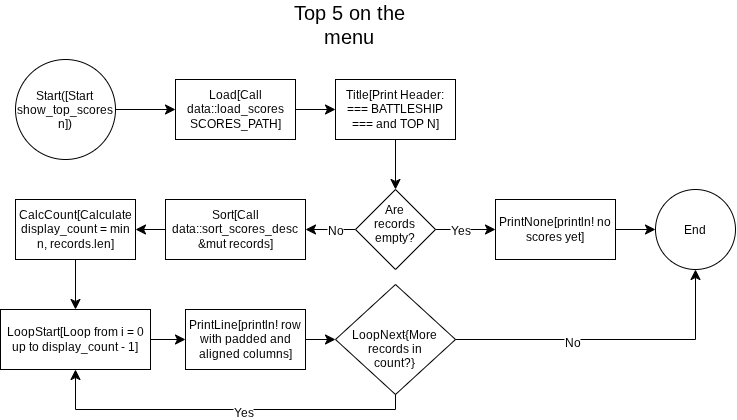

The diagram above was exported from draw.io. Its source (the exported page's mxGraphModel, read from the mxfile embedded in the PNG):
<mxGraphModel dx="675" dy="795" grid="1" gridSize="10" guides="1" tooltips="1" connect="1" arrows="1" fold="1" page="1" pageScale="1" pageWidth="827" pageHeight="1169" math="0" shadow="0">
  <root>
    <mxCell id="WIyWlLk6GJQsqaUBKTNV-0" />
    <mxCell id="WIyWlLk6GJQsqaUBKTNV-1" parent="WIyWlLk6GJQsqaUBKTNV-0" />
    <mxCell id="PgKMGLoIDl1A9aISnzA1-0" parent="WIyWlLk6GJQsqaUBKTNV-1" style="text;html=1;whiteSpace=wrap;strokeColor=none;fillColor=none;align=center;verticalAlign=middle;rounded=0;fontSize=20;" value="Top 5 on the menu" vertex="1">
      <mxGeometry height="30" width="120" x="354" y="20" as="geometry" />
    </mxCell>
    <mxCell id="PgKMGLoIDl1A9aISnzA1-5" edge="1" parent="WIyWlLk6GJQsqaUBKTNV-1" source="PgKMGLoIDl1A9aISnzA1-1" style="edgeStyle=none;curved=1;rounded=0;curveGeometry=1;orthogonalLoop=1;jettySize=auto;html=1;fontSize=12;defaultLabelBackgroundColor=page;startSize=8;endSize=8;" target="PgKMGLoIDl1A9aISnzA1-4" value="">
      <mxGeometry relative="1" as="geometry" />
    </mxCell>
    <mxCell id="PgKMGLoIDl1A9aISnzA1-1" parent="WIyWlLk6GJQsqaUBKTNV-1" style="ellipse;whiteSpace=wrap;html=1;shapeInside=1;aspect=fixed;" value="Start([Start show_top_scores n])" vertex="1">
      <mxGeometry height="100" width="100" x="80" y="70" as="geometry" />
    </mxCell>
    <mxCell id="PgKMGLoIDl1A9aISnzA1-7" edge="1" parent="WIyWlLk6GJQsqaUBKTNV-1" source="PgKMGLoIDl1A9aISnzA1-4" style="edgeStyle=none;curved=1;rounded=0;curveGeometry=1;orthogonalLoop=1;jettySize=auto;html=1;fontSize=12;defaultLabelBackgroundColor=page;startSize=8;endSize=8;" target="PgKMGLoIDl1A9aISnzA1-6" value="">
      <mxGeometry relative="1" as="geometry" />
    </mxCell>
    <mxCell id="PgKMGLoIDl1A9aISnzA1-4" parent="WIyWlLk6GJQsqaUBKTNV-1" style="whiteSpace=wrap;html=1;" value="Load[Call data::load_scores SCORES_PATH]" vertex="1">
      <mxGeometry height="60" width="120" x="240" y="90" as="geometry" />
    </mxCell>
    <mxCell id="PgKMGLoIDl1A9aISnzA1-9" edge="1" parent="WIyWlLk6GJQsqaUBKTNV-1" source="PgKMGLoIDl1A9aISnzA1-6" style="edgeStyle=none;curved=1;rounded=0;curveGeometry=1;orthogonalLoop=1;jettySize=auto;html=1;fontSize=12;defaultLabelBackgroundColor=page;startSize=8;endSize=8;" target="PgKMGLoIDl1A9aISnzA1-8" value="">
      <mxGeometry relative="1" as="geometry" />
    </mxCell>
    <mxCell id="PgKMGLoIDl1A9aISnzA1-6" parent="WIyWlLk6GJQsqaUBKTNV-1" style="whiteSpace=wrap;html=1;" value="Title[Print Header: === BATTLESHIP === and TOP N]" vertex="1">
      <mxGeometry height="60" width="120" x="400" y="90" as="geometry" />
    </mxCell>
    <mxCell id="PgKMGLoIDl1A9aISnzA1-11" edge="1" parent="WIyWlLk6GJQsqaUBKTNV-1" source="PgKMGLoIDl1A9aISnzA1-8" style="edgeStyle=none;curved=1;rounded=0;curveGeometry=1;orthogonalLoop=1;jettySize=auto;html=1;fontSize=12;defaultLabelBackgroundColor=page;startSize=8;endSize=8;" target="PgKMGLoIDl1A9aISnzA1-10" value="">
      <mxGeometry relative="1" as="geometry" />
    </mxCell>
    <mxCell id="PgKMGLoIDl1A9aISnzA1-12" connectable="0" parent="PgKMGLoIDl1A9aISnzA1-11" style="edgeLabel;html=1;align=center;verticalAlign=middle;resizable=0;points=[];inheritText=1;fontSize=12;defaultLabelBackgroundColor=page;" value="Yes" vertex="1">
      <mxGeometry relative="1" x="-0.2" y="-1" as="geometry">
        <mxPoint as="offset" />
      </mxGeometry>
    </mxCell>
    <mxCell id="PgKMGLoIDl1A9aISnzA1-16" edge="1" parent="WIyWlLk6GJQsqaUBKTNV-1" source="PgKMGLoIDl1A9aISnzA1-8" style="edgeStyle=none;curved=1;rounded=0;curveGeometry=1;orthogonalLoop=1;jettySize=auto;html=1;fontSize=12;defaultLabelBackgroundColor=page;startSize=8;endSize=8;" target="PgKMGLoIDl1A9aISnzA1-15" value="">
      <mxGeometry relative="1" as="geometry" />
    </mxCell>
    <mxCell id="PgKMGLoIDl1A9aISnzA1-17" connectable="0" parent="PgKMGLoIDl1A9aISnzA1-16" style="edgeLabel;html=1;align=center;verticalAlign=middle;resizable=0;points=[];inheritText=1;fontSize=12;defaultLabelBackgroundColor=page;" value="No" vertex="1">
      <mxGeometry relative="1" x="-0.1667" y="1" as="geometry">
        <mxPoint as="offset" />
      </mxGeometry>
    </mxCell>
    <mxCell id="PgKMGLoIDl1A9aISnzA1-8" parent="WIyWlLk6GJQsqaUBKTNV-1" style="rhombus;whiteSpace=wrap;html=1;shapeInside=1;" value="Are records empty?" vertex="1">
      <mxGeometry height="80" width="80" x="420" y="200" as="geometry" />
    </mxCell>
    <mxCell id="PgKMGLoIDl1A9aISnzA1-14" edge="1" parent="WIyWlLk6GJQsqaUBKTNV-1" source="PgKMGLoIDl1A9aISnzA1-10" style="edgeStyle=none;curved=1;rounded=0;curveGeometry=1;orthogonalLoop=1;jettySize=auto;html=1;fontSize=12;defaultLabelBackgroundColor=page;startSize=8;endSize=8;" target="PgKMGLoIDl1A9aISnzA1-13" value="">
      <mxGeometry relative="1" as="geometry" />
    </mxCell>
    <mxCell id="PgKMGLoIDl1A9aISnzA1-10" parent="WIyWlLk6GJQsqaUBKTNV-1" style="whiteSpace=wrap;html=1;" value="PrintNone[println! no scores yet]" vertex="1">
      <mxGeometry height="60" width="120" x="560" y="210" as="geometry" />
    </mxCell>
    <mxCell id="PgKMGLoIDl1A9aISnzA1-13" parent="WIyWlLk6GJQsqaUBKTNV-1" style="ellipse;whiteSpace=wrap;html=1;shapeInside=1;" value="End" vertex="1">
      <mxGeometry height="80" width="80" x="720" y="200" as="geometry" />
    </mxCell>
    <mxCell id="PgKMGLoIDl1A9aISnzA1-19" edge="1" parent="WIyWlLk6GJQsqaUBKTNV-1" source="PgKMGLoIDl1A9aISnzA1-15" style="edgeStyle=none;curved=1;rounded=0;curveGeometry=1;orthogonalLoop=1;jettySize=auto;html=1;fontSize=12;defaultLabelBackgroundColor=page;startSize=8;endSize=8;" target="PgKMGLoIDl1A9aISnzA1-18" value="">
      <mxGeometry relative="1" as="geometry" />
    </mxCell>
    <mxCell id="PgKMGLoIDl1A9aISnzA1-15" parent="WIyWlLk6GJQsqaUBKTNV-1" style="whiteSpace=wrap;html=1;" value="Sort[Call data::sort_scores_desc &amp;amp;mut records]" vertex="1">
      <mxGeometry height="60" width="140" x="230" y="210" as="geometry" />
    </mxCell>
    <mxCell id="PgKMGLoIDl1A9aISnzA1-21" edge="1" parent="WIyWlLk6GJQsqaUBKTNV-1" source="PgKMGLoIDl1A9aISnzA1-18" style="edgeStyle=none;curved=1;rounded=0;curveGeometry=1;orthogonalLoop=1;jettySize=auto;html=1;fontSize=12;defaultLabelBackgroundColor=page;startSize=8;endSize=8;" target="PgKMGLoIDl1A9aISnzA1-20" value="">
      <mxGeometry relative="1" as="geometry" />
    </mxCell>
    <mxCell id="PgKMGLoIDl1A9aISnzA1-18" parent="WIyWlLk6GJQsqaUBKTNV-1" style="whiteSpace=wrap;html=1;" value="CalcCount[Calculate display_count = min n, records.len]" vertex="1">
      <mxGeometry height="60" width="120" x="80" y="210" as="geometry" />
    </mxCell>
    <mxCell id="PgKMGLoIDl1A9aISnzA1-23" edge="1" parent="WIyWlLk6GJQsqaUBKTNV-1" source="PgKMGLoIDl1A9aISnzA1-20" style="edgeStyle=none;curved=1;rounded=0;curveGeometry=1;orthogonalLoop=1;jettySize=auto;html=1;fontSize=12;defaultLabelBackgroundColor=page;startSize=8;endSize=8;" target="PgKMGLoIDl1A9aISnzA1-22" value="">
      <mxGeometry relative="1" as="geometry" />
    </mxCell>
    <mxCell id="PgKMGLoIDl1A9aISnzA1-20" parent="WIyWlLk6GJQsqaUBKTNV-1" style="whiteSpace=wrap;html=1;" value="LoopStart[Loop from i = 0 up to display_count - 1]" vertex="1">
      <mxGeometry height="60" width="150" x="65" y="320" as="geometry" />
    </mxCell>
    <mxCell id="PgKMGLoIDl1A9aISnzA1-25" edge="1" parent="WIyWlLk6GJQsqaUBKTNV-1" source="PgKMGLoIDl1A9aISnzA1-22" style="edgeStyle=none;curved=1;rounded=0;curveGeometry=1;orthogonalLoop=1;jettySize=auto;html=1;fontSize=12;defaultLabelBackgroundColor=page;startSize=8;endSize=8;" target="PgKMGLoIDl1A9aISnzA1-24" value="">
      <mxGeometry relative="1" as="geometry" />
    </mxCell>
    <mxCell id="PgKMGLoIDl1A9aISnzA1-22" parent="WIyWlLk6GJQsqaUBKTNV-1" style="whiteSpace=wrap;html=1;" value="PrintLine[println! row with padded and aligned columns]" vertex="1">
      <mxGeometry height="60" width="120" x="250" y="320" as="geometry" />
    </mxCell>
    <mxCell id="PgKMGLoIDl1A9aISnzA1-24" parent="WIyWlLk6GJQsqaUBKTNV-1" style="rhombus;whiteSpace=wrap;html=1;shapeInside=1;" value="LoopNext{More records in count?}" vertex="1">
      <mxGeometry height="110" width="120" x="400" y="295" as="geometry" />
    </mxCell>
    <mxCell id="PgKMGLoIDl1A9aISnzA1-26" edge="1" parent="WIyWlLk6GJQsqaUBKTNV-1" source="PgKMGLoIDl1A9aISnzA1-24" style="endArrow=classic;html=1;rounded=0;fontSize=12;defaultLabelBackgroundColor=page;startSize=8;endSize=8;curved=0;exitX=1;exitY=0.5;exitDx=0;exitDy=0;entryX=0.5;entryY=1;entryDx=0;entryDy=0;" target="PgKMGLoIDl1A9aISnzA1-13" value="">
      <mxGeometry height="50" relative="1" width="50" as="geometry">
        <Array as="points">
          <mxPoint x="760" y="350" />
        </Array>
        <mxPoint x="420" y="380" as="sourcePoint" />
        <mxPoint x="470" y="330" as="targetPoint" />
      </mxGeometry>
    </mxCell>
    <mxCell id="PgKMGLoIDl1A9aISnzA1-27" connectable="0" parent="PgKMGLoIDl1A9aISnzA1-26" style="edgeLabel;html=1;align=center;verticalAlign=middle;resizable=0;points=[];inheritText=1;fontSize=12;defaultLabelBackgroundColor=page;" value="No" vertex="1">
      <mxGeometry relative="1" x="-0.2516" y="-3" as="geometry">
        <mxPoint as="offset" />
      </mxGeometry>
    </mxCell>
    <mxCell id="PgKMGLoIDl1A9aISnzA1-28" edge="1" parent="WIyWlLk6GJQsqaUBKTNV-1" source="PgKMGLoIDl1A9aISnzA1-24" style="endArrow=classic;html=1;rounded=0;fontSize=12;defaultLabelBackgroundColor=page;startSize=8;endSize=8;curved=0;exitX=0.5;exitY=1;exitDx=0;exitDy=0;entryX=0.5;entryY=1;entryDx=0;entryDy=0;" target="PgKMGLoIDl1A9aISnzA1-20" value="">
      <mxGeometry height="50" relative="1" width="50" as="geometry">
        <Array as="points">
          <mxPoint x="460" y="420" />
          <mxPoint x="140" y="420" />
        </Array>
        <mxPoint x="340" y="420" as="sourcePoint" />
        <mxPoint x="390" y="370" as="targetPoint" />
      </mxGeometry>
    </mxCell>
    <mxCell id="PgKMGLoIDl1A9aISnzA1-29" connectable="0" parent="PgKMGLoIDl1A9aISnzA1-28" style="edgeLabel;html=1;align=center;verticalAlign=middle;resizable=0;points=[];inheritText=1;fontSize=12;defaultLabelBackgroundColor=page;" value="Yes" vertex="1">
      <mxGeometry relative="1" x="-0.104" y="3" as="geometry">
        <mxPoint as="offset" />
      </mxGeometry>
    </mxCell>
  </root>
</mxGraphModel>